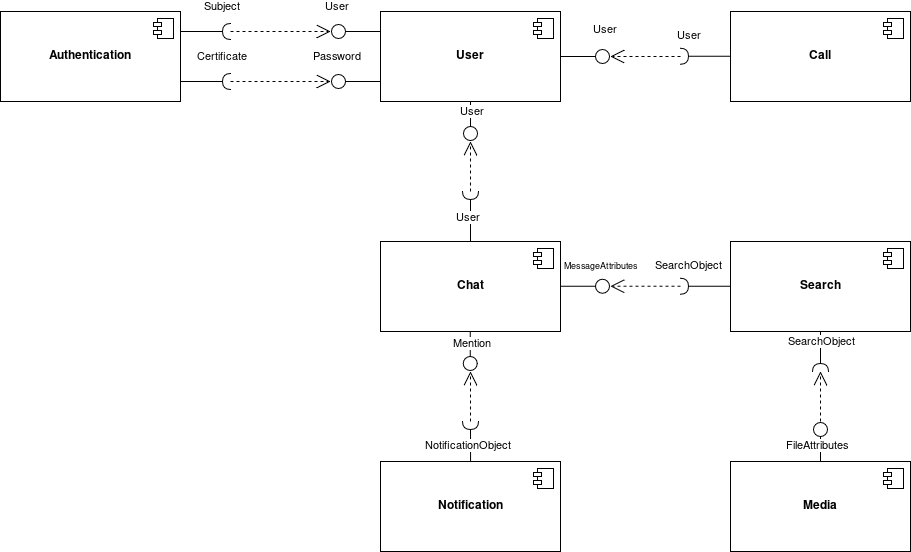

The diagram above was exported from draw.io. Its source (the exported page's mxGraphModel, read from the mxfile embedded in the PNG):
<mxGraphModel dx="926" dy="483" grid="1" gridSize="10" guides="1" tooltips="1" connect="1" arrows="1" fold="1" page="1" pageScale="1" pageWidth="850" pageHeight="1100" math="0" shadow="0">
  <root>
    <mxCell id="0" />
    <mxCell id="1" parent="0" />
    <mxCell id="9wnCIPX5-uWTmCZ-Byyc-7" value="&lt;b&gt;Chat&lt;/b&gt;" style="html=1;dropTarget=0;whiteSpace=wrap;" vertex="1" parent="1">
      <mxGeometry x="410" y="390" width="180" height="90" as="geometry" />
    </mxCell>
    <mxCell id="9wnCIPX5-uWTmCZ-Byyc-8" value="" style="shape=module;jettyWidth=8;jettyHeight=4;" vertex="1" parent="9wnCIPX5-uWTmCZ-Byyc-7">
      <mxGeometry x="1" width="20" height="20" relative="1" as="geometry">
        <mxPoint x="-27" y="7" as="offset" />
      </mxGeometry>
    </mxCell>
    <mxCell id="9wnCIPX5-uWTmCZ-Byyc-9" value="&lt;b&gt;Call&lt;/b&gt;" style="html=1;dropTarget=0;whiteSpace=wrap;" vertex="1" parent="1">
      <mxGeometry x="760" y="160" width="180" height="90" as="geometry" />
    </mxCell>
    <mxCell id="9wnCIPX5-uWTmCZ-Byyc-10" value="" style="shape=module;jettyWidth=8;jettyHeight=4;" vertex="1" parent="9wnCIPX5-uWTmCZ-Byyc-9">
      <mxGeometry x="1" width="20" height="20" relative="1" as="geometry">
        <mxPoint x="-27" y="7" as="offset" />
      </mxGeometry>
    </mxCell>
    <mxCell id="9wnCIPX5-uWTmCZ-Byyc-11" value="&lt;b&gt;User&lt;/b&gt;" style="html=1;dropTarget=0;whiteSpace=wrap;" vertex="1" parent="1">
      <mxGeometry x="410" y="160" width="180" height="90" as="geometry" />
    </mxCell>
    <mxCell id="9wnCIPX5-uWTmCZ-Byyc-12" value="" style="shape=module;jettyWidth=8;jettyHeight=4;" vertex="1" parent="9wnCIPX5-uWTmCZ-Byyc-11">
      <mxGeometry x="1" width="20" height="20" relative="1" as="geometry">
        <mxPoint x="-27" y="7" as="offset" />
      </mxGeometry>
    </mxCell>
    <mxCell id="9wnCIPX5-uWTmCZ-Byyc-13" value="&lt;b&gt;Search&lt;/b&gt;" style="html=1;dropTarget=0;whiteSpace=wrap;" vertex="1" parent="1">
      <mxGeometry x="760" y="390" width="180" height="90" as="geometry" />
    </mxCell>
    <mxCell id="9wnCIPX5-uWTmCZ-Byyc-14" value="" style="shape=module;jettyWidth=8;jettyHeight=4;" vertex="1" parent="9wnCIPX5-uWTmCZ-Byyc-13">
      <mxGeometry x="1" width="20" height="20" relative="1" as="geometry">
        <mxPoint x="-27" y="7" as="offset" />
      </mxGeometry>
    </mxCell>
    <mxCell id="9wnCIPX5-uWTmCZ-Byyc-15" value="&lt;b&gt;Notification&lt;/b&gt;" style="html=1;dropTarget=0;whiteSpace=wrap;" vertex="1" parent="1">
      <mxGeometry x="410" y="610" width="180" height="90" as="geometry" />
    </mxCell>
    <mxCell id="9wnCIPX5-uWTmCZ-Byyc-16" value="" style="shape=module;jettyWidth=8;jettyHeight=4;" vertex="1" parent="9wnCIPX5-uWTmCZ-Byyc-15">
      <mxGeometry x="1" width="20" height="20" relative="1" as="geometry">
        <mxPoint x="-27" y="7" as="offset" />
      </mxGeometry>
    </mxCell>
    <mxCell id="9wnCIPX5-uWTmCZ-Byyc-17" value="&lt;b&gt;Media&lt;/b&gt;" style="html=1;dropTarget=0;whiteSpace=wrap;" vertex="1" parent="1">
      <mxGeometry x="760" y="610" width="180" height="90" as="geometry" />
    </mxCell>
    <mxCell id="9wnCIPX5-uWTmCZ-Byyc-18" value="" style="shape=module;jettyWidth=8;jettyHeight=4;" vertex="1" parent="9wnCIPX5-uWTmCZ-Byyc-17">
      <mxGeometry x="1" width="20" height="20" relative="1" as="geometry">
        <mxPoint x="-27" y="7" as="offset" />
      </mxGeometry>
    </mxCell>
    <mxCell id="9wnCIPX5-uWTmCZ-Byyc-22" value="" style="rounded=0;orthogonalLoop=1;jettySize=auto;html=1;endArrow=halfCircle;endFill=0;endSize=6;strokeWidth=1;sketch=0;fontSize=12;curved=1;exitX=1;exitY=0.5;exitDx=0;exitDy=0;" edge="1" parent="1">
      <mxGeometry relative="1" as="geometry">
        <mxPoint x="210" y="180" as="sourcePoint" />
        <mxPoint x="260" y="180" as="targetPoint" />
      </mxGeometry>
    </mxCell>
    <mxCell id="9wnCIPX5-uWTmCZ-Byyc-26" value="Subject" style="edgeLabel;html=1;align=center;verticalAlign=middle;resizable=0;points=[];" vertex="1" connectable="0" parent="9wnCIPX5-uWTmCZ-Byyc-22">
      <mxGeometry x="0.6593" y="2" relative="1" as="geometry">
        <mxPoint x="-1" y="-23" as="offset" />
      </mxGeometry>
    </mxCell>
    <mxCell id="9wnCIPX5-uWTmCZ-Byyc-23" value="" style="ellipse;whiteSpace=wrap;html=1;align=center;aspect=fixed;fillColor=none;strokeColor=none;resizable=0;perimeter=centerPerimeter;rotatable=0;allowArrows=0;points=[];outlineConnect=1;" vertex="1" parent="1">
      <mxGeometry x="250" y="170" width="10" height="10" as="geometry" />
    </mxCell>
    <mxCell id="9wnCIPX5-uWTmCZ-Byyc-24" value="&lt;b&gt;Authentication&lt;/b&gt;" style="html=1;dropTarget=0;whiteSpace=wrap;" vertex="1" parent="1">
      <mxGeometry x="30" y="160" width="180" height="90" as="geometry" />
    </mxCell>
    <mxCell id="9wnCIPX5-uWTmCZ-Byyc-25" value="" style="shape=module;jettyWidth=8;jettyHeight=4;" vertex="1" parent="9wnCIPX5-uWTmCZ-Byyc-24">
      <mxGeometry x="1" width="20" height="20" relative="1" as="geometry">
        <mxPoint x="-27" y="7" as="offset" />
      </mxGeometry>
    </mxCell>
    <mxCell id="9wnCIPX5-uWTmCZ-Byyc-27" value="" style="rounded=0;orthogonalLoop=1;jettySize=auto;html=1;endArrow=circle;endFill=0;endSize=6;strokeWidth=1;sketch=0;fontSize=12;curved=1;exitX=0;exitY=0.5;exitDx=0;exitDy=0;" edge="1" parent="1">
      <mxGeometry relative="1" as="geometry">
        <mxPoint x="409.9999999999998" y="180" as="sourcePoint" />
        <mxPoint x="360" y="180" as="targetPoint" />
      </mxGeometry>
    </mxCell>
    <mxCell id="9wnCIPX5-uWTmCZ-Byyc-31" value="User" style="edgeLabel;html=1;align=center;verticalAlign=middle;resizable=0;points=[];" vertex="1" connectable="0" parent="9wnCIPX5-uWTmCZ-Byyc-27">
      <mxGeometry x="0.7703" y="1" relative="1" as="geometry">
        <mxPoint y="-26" as="offset" />
      </mxGeometry>
    </mxCell>
    <mxCell id="9wnCIPX5-uWTmCZ-Byyc-33" value="" style="ellipse;whiteSpace=wrap;html=1;align=center;aspect=fixed;fillColor=none;strokeColor=none;resizable=0;perimeter=centerPerimeter;rotatable=0;allowArrows=0;points=[];outlineConnect=1;" vertex="1" parent="1">
      <mxGeometry x="200" y="250" width="10" height="10" as="geometry" />
    </mxCell>
    <mxCell id="9wnCIPX5-uWTmCZ-Byyc-38" value="" style="rounded=0;orthogonalLoop=1;jettySize=auto;html=1;endArrow=halfCircle;endFill=0;endSize=6;strokeWidth=1;sketch=0;fontSize=12;curved=1;exitX=1;exitY=0.5;exitDx=0;exitDy=0;" edge="1" parent="1">
      <mxGeometry relative="1" as="geometry">
        <mxPoint x="210" y="230" as="sourcePoint" />
        <mxPoint x="260" y="230" as="targetPoint" />
      </mxGeometry>
    </mxCell>
    <mxCell id="9wnCIPX5-uWTmCZ-Byyc-39" value="Certificate" style="edgeLabel;html=1;align=center;verticalAlign=middle;resizable=0;points=[];" vertex="1" connectable="0" parent="9wnCIPX5-uWTmCZ-Byyc-38">
      <mxGeometry x="0.6593" y="2" relative="1" as="geometry">
        <mxPoint x="-1" y="-23" as="offset" />
      </mxGeometry>
    </mxCell>
    <mxCell id="9wnCIPX5-uWTmCZ-Byyc-40" value="" style="rounded=0;orthogonalLoop=1;jettySize=auto;html=1;endArrow=circle;endFill=0;endSize=6;strokeWidth=1;sketch=0;fontSize=12;curved=1;exitX=0;exitY=0.5;exitDx=0;exitDy=0;" edge="1" parent="1">
      <mxGeometry relative="1" as="geometry">
        <mxPoint x="409.9999999999998" y="230" as="sourcePoint" />
        <mxPoint x="360" y="230" as="targetPoint" />
      </mxGeometry>
    </mxCell>
    <mxCell id="9wnCIPX5-uWTmCZ-Byyc-41" value="Password" style="edgeLabel;html=1;align=center;verticalAlign=middle;resizable=0;points=[];" vertex="1" connectable="0" parent="9wnCIPX5-uWTmCZ-Byyc-40">
      <mxGeometry x="0.7703" y="1" relative="1" as="geometry">
        <mxPoint y="-26" as="offset" />
      </mxGeometry>
    </mxCell>
    <mxCell id="9wnCIPX5-uWTmCZ-Byyc-46" value="" style="rounded=0;orthogonalLoop=1;jettySize=auto;html=1;endArrow=halfCircle;endFill=0;endSize=6;strokeWidth=1;sketch=0;fontSize=12;curved=1;" edge="1" parent="1">
      <mxGeometry relative="1" as="geometry">
        <mxPoint x="760" y="204.70999999999998" as="sourcePoint" />
        <mxPoint x="710" y="204.70999999999998" as="targetPoint" />
      </mxGeometry>
    </mxCell>
    <mxCell id="9wnCIPX5-uWTmCZ-Byyc-47" value="User" style="edgeLabel;html=1;align=center;verticalAlign=middle;resizable=0;points=[];" vertex="1" connectable="0" parent="9wnCIPX5-uWTmCZ-Byyc-46">
      <mxGeometry x="0.6593" y="2" relative="1" as="geometry">
        <mxPoint x="-1" y="-23" as="offset" />
      </mxGeometry>
    </mxCell>
    <mxCell id="9wnCIPX5-uWTmCZ-Byyc-52" value="" style="rounded=0;orthogonalLoop=1;jettySize=auto;html=1;endArrow=halfCircle;endFill=0;endSize=6;strokeWidth=1;sketch=0;fontSize=12;curved=1;exitX=0.5;exitY=0;exitDx=0;exitDy=0;" edge="1" parent="1" source="9wnCIPX5-uWTmCZ-Byyc-7">
      <mxGeometry relative="1" as="geometry">
        <mxPoint x="680" y="434.71" as="sourcePoint" />
        <mxPoint x="500" y="340" as="targetPoint" />
      </mxGeometry>
    </mxCell>
    <mxCell id="9wnCIPX5-uWTmCZ-Byyc-53" value="User" style="edgeLabel;html=1;align=center;verticalAlign=middle;resizable=0;points=[];" vertex="1" connectable="0" parent="9wnCIPX5-uWTmCZ-Byyc-52">
      <mxGeometry x="0.6593" y="2" relative="1" as="geometry">
        <mxPoint x="-1" y="17" as="offset" />
      </mxGeometry>
    </mxCell>
    <mxCell id="9wnCIPX5-uWTmCZ-Byyc-54" value="" style="endArrow=open;endSize=12;dashed=1;html=1;rounded=0;" edge="1" parent="1">
      <mxGeometry width="160" relative="1" as="geometry">
        <mxPoint x="260" y="230" as="sourcePoint" />
        <mxPoint x="360" y="230" as="targetPoint" />
      </mxGeometry>
    </mxCell>
    <mxCell id="9wnCIPX5-uWTmCZ-Byyc-56" value="" style="endArrow=open;endSize=12;dashed=1;html=1;rounded=0;" edge="1" parent="1">
      <mxGeometry width="160" relative="1" as="geometry">
        <mxPoint x="260" y="180" as="sourcePoint" />
        <mxPoint x="360" y="180" as="targetPoint" />
      </mxGeometry>
    </mxCell>
    <mxCell id="9wnCIPX5-uWTmCZ-Byyc-57" value="" style="rounded=0;orthogonalLoop=1;jettySize=auto;html=1;endArrow=circle;endFill=0;endSize=6;strokeWidth=1;sketch=0;fontSize=12;curved=1;exitX=1;exitY=0.5;exitDx=0;exitDy=0;" edge="1" parent="1">
      <mxGeometry relative="1" as="geometry">
        <mxPoint x="590" y="205" as="sourcePoint" />
        <mxPoint x="640" y="205" as="targetPoint" />
      </mxGeometry>
    </mxCell>
    <mxCell id="9wnCIPX5-uWTmCZ-Byyc-58" value="User" style="edgeLabel;html=1;align=center;verticalAlign=middle;resizable=0;points=[];" vertex="1" connectable="0" parent="9wnCIPX5-uWTmCZ-Byyc-57">
      <mxGeometry x="0.7703" y="1" relative="1" as="geometry">
        <mxPoint y="-26" as="offset" />
      </mxGeometry>
    </mxCell>
    <mxCell id="9wnCIPX5-uWTmCZ-Byyc-59" value="" style="rounded=0;orthogonalLoop=1;jettySize=auto;html=1;endArrow=circle;endFill=0;endSize=6;strokeWidth=1;sketch=0;fontSize=12;curved=1;exitX=0.5;exitY=1;exitDx=0;exitDy=0;" edge="1" parent="1">
      <mxGeometry relative="1" as="geometry">
        <mxPoint x="500" y="250" as="sourcePoint" />
        <mxPoint x="500" y="290" as="targetPoint" />
      </mxGeometry>
    </mxCell>
    <mxCell id="9wnCIPX5-uWTmCZ-Byyc-60" value="User" style="edgeLabel;html=1;align=center;verticalAlign=middle;resizable=0;points=[];" vertex="1" connectable="0" parent="9wnCIPX5-uWTmCZ-Byyc-59">
      <mxGeometry x="0.7703" y="1" relative="1" as="geometry">
        <mxPoint y="-26" as="offset" />
      </mxGeometry>
    </mxCell>
    <mxCell id="9wnCIPX5-uWTmCZ-Byyc-61" value="" style="endArrow=open;endSize=12;dashed=1;html=1;rounded=0;" edge="1" parent="1">
      <mxGeometry width="160" relative="1" as="geometry">
        <mxPoint x="710" y="205" as="sourcePoint" />
        <mxPoint x="640" y="205" as="targetPoint" />
      </mxGeometry>
    </mxCell>
    <mxCell id="9wnCIPX5-uWTmCZ-Byyc-62" value="" style="endArrow=open;endSize=12;dashed=1;html=1;rounded=0;" edge="1" parent="1">
      <mxGeometry width="160" relative="1" as="geometry">
        <mxPoint x="500" y="340" as="sourcePoint" />
        <mxPoint x="500" y="290" as="targetPoint" />
      </mxGeometry>
    </mxCell>
    <mxCell id="9wnCIPX5-uWTmCZ-Byyc-65" value="" style="rounded=0;orthogonalLoop=1;jettySize=auto;html=1;endArrow=halfCircle;endFill=0;endSize=6;strokeWidth=1;sketch=0;fontSize=12;curved=1;exitX=0.556;exitY=0;exitDx=0;exitDy=0;exitPerimeter=0;" edge="1" parent="1">
      <mxGeometry relative="1" as="geometry">
        <mxPoint x="500.0799999999999" y="610" as="sourcePoint" />
        <mxPoint x="500" y="570" as="targetPoint" />
      </mxGeometry>
    </mxCell>
    <mxCell id="9wnCIPX5-uWTmCZ-Byyc-66" value="NotificationObject" style="edgeLabel;html=1;align=center;verticalAlign=middle;resizable=0;points=[];" vertex="1" connectable="0" parent="9wnCIPX5-uWTmCZ-Byyc-65">
      <mxGeometry x="0.6593" y="2" relative="1" as="geometry">
        <mxPoint x="-1" y="17" as="offset" />
      </mxGeometry>
    </mxCell>
    <mxCell id="9wnCIPX5-uWTmCZ-Byyc-69" value="" style="rounded=0;orthogonalLoop=1;jettySize=auto;html=1;endArrow=circle;endFill=0;endSize=6;strokeWidth=1;sketch=0;fontSize=12;curved=1;exitX=0.5;exitY=1;exitDx=0;exitDy=0;" edge="1" parent="1">
      <mxGeometry relative="1" as="geometry">
        <mxPoint x="499.68" y="480" as="sourcePoint" />
        <mxPoint x="499.68" y="520" as="targetPoint" />
      </mxGeometry>
    </mxCell>
    <mxCell id="9wnCIPX5-uWTmCZ-Byyc-70" value="Mention" style="edgeLabel;html=1;align=center;verticalAlign=middle;resizable=0;points=[];" vertex="1" connectable="0" parent="9wnCIPX5-uWTmCZ-Byyc-69">
      <mxGeometry x="0.7703" y="1" relative="1" as="geometry">
        <mxPoint y="-24" as="offset" />
      </mxGeometry>
    </mxCell>
    <mxCell id="9wnCIPX5-uWTmCZ-Byyc-74" value="" style="endArrow=open;endSize=12;dashed=1;html=1;rounded=0;" edge="1" parent="1">
      <mxGeometry width="160" relative="1" as="geometry">
        <mxPoint x="500" y="570" as="sourcePoint" />
        <mxPoint x="500" y="520" as="targetPoint" />
      </mxGeometry>
    </mxCell>
    <mxCell id="9wnCIPX5-uWTmCZ-Byyc-82" value="" style="rounded=0;orthogonalLoop=1;jettySize=auto;html=1;endArrow=halfCircle;endFill=0;endSize=6;strokeWidth=1;sketch=0;fontSize=12;curved=1;" edge="1" parent="1">
      <mxGeometry relative="1" as="geometry">
        <mxPoint x="760" y="434.71" as="sourcePoint" />
        <mxPoint x="710" y="434.71" as="targetPoint" />
      </mxGeometry>
    </mxCell>
    <mxCell id="9wnCIPX5-uWTmCZ-Byyc-83" value="SearchObject" style="edgeLabel;html=1;align=center;verticalAlign=middle;resizable=0;points=[];" vertex="1" connectable="0" parent="9wnCIPX5-uWTmCZ-Byyc-82">
      <mxGeometry x="0.6593" y="2" relative="1" as="geometry">
        <mxPoint x="-1" y="-23" as="offset" />
      </mxGeometry>
    </mxCell>
    <mxCell id="9wnCIPX5-uWTmCZ-Byyc-84" value="" style="endArrow=open;endSize=12;dashed=1;html=1;rounded=0;" edge="1" parent="1">
      <mxGeometry width="160" relative="1" as="geometry">
        <mxPoint x="710" y="434.7100000000001" as="sourcePoint" />
        <mxPoint x="640" y="434.7100000000001" as="targetPoint" />
      </mxGeometry>
    </mxCell>
    <mxCell id="9wnCIPX5-uWTmCZ-Byyc-88" value="" style="rounded=0;orthogonalLoop=1;jettySize=auto;html=1;endArrow=circle;endFill=0;endSize=6;strokeWidth=1;sketch=0;fontSize=12;curved=1;exitX=1;exitY=0.5;exitDx=0;exitDy=0;" edge="1" parent="1">
      <mxGeometry relative="1" as="geometry">
        <mxPoint x="590" y="434.71" as="sourcePoint" />
        <mxPoint x="640" y="434.71" as="targetPoint" />
      </mxGeometry>
    </mxCell>
    <mxCell id="9wnCIPX5-uWTmCZ-Byyc-89" value="MessageAttributes" style="edgeLabel;html=1;align=center;verticalAlign=middle;resizable=0;points=[];fontSize=9;" vertex="1" connectable="0" parent="9wnCIPX5-uWTmCZ-Byyc-88">
      <mxGeometry x="0.7703" y="1" relative="1" as="geometry">
        <mxPoint x="-4" y="-19" as="offset" />
      </mxGeometry>
    </mxCell>
    <mxCell id="9wnCIPX5-uWTmCZ-Byyc-90" value="" style="rounded=0;orthogonalLoop=1;jettySize=auto;html=1;endArrow=circle;endFill=0;endSize=6;strokeWidth=1;sketch=0;fontSize=12;curved=1;" edge="1" parent="1">
      <mxGeometry relative="1" as="geometry">
        <mxPoint x="850" y="610" as="sourcePoint" />
        <mxPoint x="850" y="570" as="targetPoint" />
      </mxGeometry>
    </mxCell>
    <mxCell id="9wnCIPX5-uWTmCZ-Byyc-91" value="FileAttributes" style="edgeLabel;html=1;align=center;verticalAlign=middle;resizable=0;points=[];" vertex="1" connectable="0" parent="9wnCIPX5-uWTmCZ-Byyc-90">
      <mxGeometry x="0.6593" y="2" relative="1" as="geometry">
        <mxPoint x="-1" y="17" as="offset" />
      </mxGeometry>
    </mxCell>
    <mxCell id="9wnCIPX5-uWTmCZ-Byyc-92" value="" style="rounded=0;orthogonalLoop=1;jettySize=auto;html=1;endArrow=halfCircle;endFill=0;endSize=6;strokeWidth=1;sketch=0;fontSize=12;curved=1;exitX=0.5;exitY=1;exitDx=0;exitDy=0;" edge="1" parent="1">
      <mxGeometry relative="1" as="geometry">
        <mxPoint x="850" y="480" as="sourcePoint" />
        <mxPoint x="850" y="520" as="targetPoint" />
      </mxGeometry>
    </mxCell>
    <mxCell id="9wnCIPX5-uWTmCZ-Byyc-93" value="SearchObject" style="edgeLabel;html=1;align=center;verticalAlign=middle;resizable=0;points=[];" vertex="1" connectable="0" parent="9wnCIPX5-uWTmCZ-Byyc-92">
      <mxGeometry x="0.7703" y="1" relative="1" as="geometry">
        <mxPoint y="-26" as="offset" />
      </mxGeometry>
    </mxCell>
    <mxCell id="9wnCIPX5-uWTmCZ-Byyc-94" value="" style="endArrow=open;endSize=12;dashed=1;html=1;rounded=0;" edge="1" parent="1">
      <mxGeometry width="160" relative="1" as="geometry">
        <mxPoint x="850" y="570" as="sourcePoint" />
        <mxPoint x="850" y="520" as="targetPoint" />
      </mxGeometry>
    </mxCell>
  </root>
</mxGraphModel>